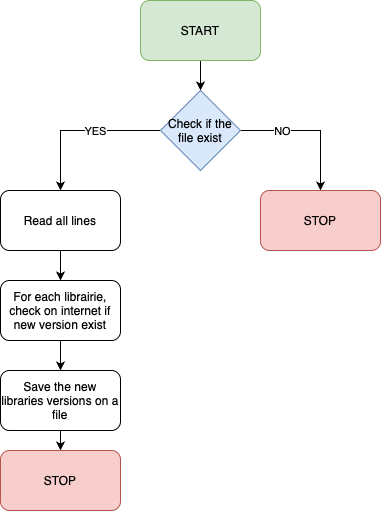

The diagram above was exported from draw.io. Its source (the exported page's mxGraphModel, read from the mxfile embedded in the PNG):
<mxGraphModel dx="954" dy="647" grid="1" gridSize="10" guides="1" tooltips="1" connect="1" arrows="1" fold="1" page="1" pageScale="1" pageWidth="827" pageHeight="1169" math="0" shadow="0">
  <root>
    <mxCell id="0" />
    <mxCell id="1" parent="0" />
    <mxCell id="C4qLyBbnoNYEkE66bq1k-16" style="edgeStyle=orthogonalEdgeStyle;rounded=0;orthogonalLoop=1;jettySize=auto;html=1;exitX=0.5;exitY=1;exitDx=0;exitDy=0;entryX=0.5;entryY=0;entryDx=0;entryDy=0;" edge="1" parent="1" source="C4qLyBbnoNYEkE66bq1k-1" target="C4qLyBbnoNYEkE66bq1k-3">
      <mxGeometry relative="1" as="geometry" />
    </mxCell>
    <mxCell id="C4qLyBbnoNYEkE66bq1k-1" value="START" style="rounded=1;whiteSpace=wrap;html=1;fillColor=#d5e8d4;strokeColor=#82b366;" vertex="1" parent="1">
      <mxGeometry x="340" y="40" width="120" height="60" as="geometry" />
    </mxCell>
    <mxCell id="C4qLyBbnoNYEkE66bq1k-5" style="edgeStyle=orthogonalEdgeStyle;rounded=0;orthogonalLoop=1;jettySize=auto;html=1;exitX=1;exitY=0.5;exitDx=0;exitDy=0;entryX=0.5;entryY=0;entryDx=0;entryDy=0;" edge="1" parent="1" source="C4qLyBbnoNYEkE66bq1k-3" target="C4qLyBbnoNYEkE66bq1k-4">
      <mxGeometry relative="1" as="geometry" />
    </mxCell>
    <mxCell id="C4qLyBbnoNYEkE66bq1k-17" value="NO" style="edgeLabel;html=1;align=center;verticalAlign=middle;resizable=0;points=[];" vertex="1" connectable="0" parent="C4qLyBbnoNYEkE66bq1k-5">
      <mxGeometry x="-0.4143" y="-2" relative="1" as="geometry">
        <mxPoint y="-2" as="offset" />
      </mxGeometry>
    </mxCell>
    <mxCell id="C4qLyBbnoNYEkE66bq1k-7" style="edgeStyle=orthogonalEdgeStyle;rounded=0;orthogonalLoop=1;jettySize=auto;html=1;exitX=0;exitY=0.5;exitDx=0;exitDy=0;entryX=0.5;entryY=0;entryDx=0;entryDy=0;" edge="1" parent="1" source="C4qLyBbnoNYEkE66bq1k-3" target="C4qLyBbnoNYEkE66bq1k-6">
      <mxGeometry relative="1" as="geometry" />
    </mxCell>
    <mxCell id="C4qLyBbnoNYEkE66bq1k-18" value="YES" style="edgeLabel;html=1;align=center;verticalAlign=middle;resizable=0;points=[];" vertex="1" connectable="0" parent="C4qLyBbnoNYEkE66bq1k-7">
      <mxGeometry x="-0.175" y="3" relative="1" as="geometry">
        <mxPoint y="-3" as="offset" />
      </mxGeometry>
    </mxCell>
    <mxCell id="C4qLyBbnoNYEkE66bq1k-3" value="Check if the file exist" style="rhombus;whiteSpace=wrap;html=1;fillColor=#dae8fc;strokeColor=#6c8ebf;" vertex="1" parent="1">
      <mxGeometry x="360" y="130" width="80" height="80" as="geometry" />
    </mxCell>
    <mxCell id="C4qLyBbnoNYEkE66bq1k-4" value="STOP" style="rounded=1;whiteSpace=wrap;html=1;fillColor=#f8cecc;strokeColor=#b85450;" vertex="1" parent="1">
      <mxGeometry x="460" y="230" width="120" height="60" as="geometry" />
    </mxCell>
    <mxCell id="C4qLyBbnoNYEkE66bq1k-11" style="edgeStyle=orthogonalEdgeStyle;rounded=0;orthogonalLoop=1;jettySize=auto;html=1;exitX=0.5;exitY=1;exitDx=0;exitDy=0;entryX=0.5;entryY=0;entryDx=0;entryDy=0;" edge="1" parent="1" source="C4qLyBbnoNYEkE66bq1k-6" target="C4qLyBbnoNYEkE66bq1k-10">
      <mxGeometry relative="1" as="geometry" />
    </mxCell>
    <mxCell id="C4qLyBbnoNYEkE66bq1k-6" value="Read all lines" style="rounded=1;whiteSpace=wrap;html=1;" vertex="1" parent="1">
      <mxGeometry x="200" y="230" width="120" height="60" as="geometry" />
    </mxCell>
    <mxCell id="C4qLyBbnoNYEkE66bq1k-13" style="edgeStyle=orthogonalEdgeStyle;rounded=0;orthogonalLoop=1;jettySize=auto;html=1;exitX=0.5;exitY=1;exitDx=0;exitDy=0;entryX=0.5;entryY=0;entryDx=0;entryDy=0;" edge="1" parent="1" source="C4qLyBbnoNYEkE66bq1k-10" target="C4qLyBbnoNYEkE66bq1k-12">
      <mxGeometry relative="1" as="geometry" />
    </mxCell>
    <mxCell id="C4qLyBbnoNYEkE66bq1k-10" value="For each librairie, check on internet if new version exist" style="rounded=1;whiteSpace=wrap;html=1;" vertex="1" parent="1">
      <mxGeometry x="200" y="320" width="120" height="60" as="geometry" />
    </mxCell>
    <mxCell id="C4qLyBbnoNYEkE66bq1k-15" style="edgeStyle=orthogonalEdgeStyle;rounded=0;orthogonalLoop=1;jettySize=auto;html=1;exitX=0.5;exitY=1;exitDx=0;exitDy=0;entryX=0.5;entryY=0;entryDx=0;entryDy=0;" edge="1" parent="1" source="C4qLyBbnoNYEkE66bq1k-12" target="C4qLyBbnoNYEkE66bq1k-14">
      <mxGeometry relative="1" as="geometry" />
    </mxCell>
    <mxCell id="C4qLyBbnoNYEkE66bq1k-12" value="Save the new libraries versions on a file" style="rounded=1;whiteSpace=wrap;html=1;" vertex="1" parent="1">
      <mxGeometry x="200" y="410" width="120" height="60" as="geometry" />
    </mxCell>
    <mxCell id="C4qLyBbnoNYEkE66bq1k-14" value="STOP" style="rounded=1;whiteSpace=wrap;html=1;fillColor=#f8cecc;strokeColor=#b85450;" vertex="1" parent="1">
      <mxGeometry x="200" y="490" width="120" height="60" as="geometry" />
    </mxCell>
  </root>
</mxGraphModel>